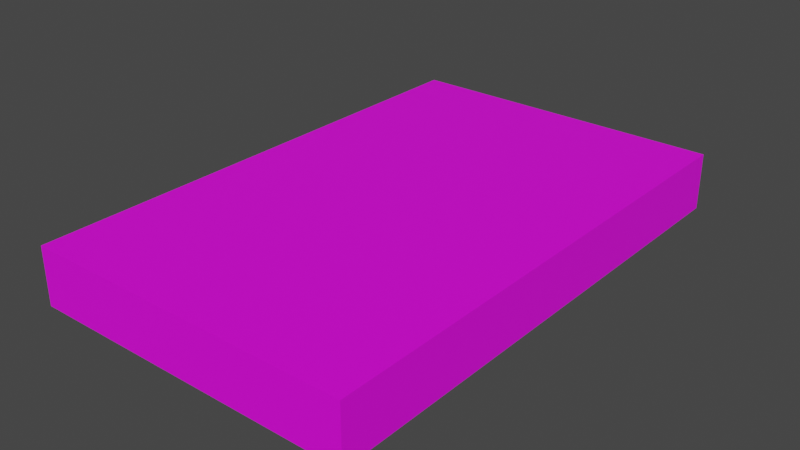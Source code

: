 # Source: spawnlink.blend  (saved by Blender 3.6.11; exported with 4.5.12 LTS)
import bpy
from mathutils import Matrix  # noqa: F401  (used for matrix-valued properties, if any)

bpy.ops.wm.read_factory_settings(use_empty=True)
scene = bpy.context.scene
scene.name = 'Scene'

# ---- collections
col_collection = bpy.data.collections.new('Collection'); scene.collection.children.link(col_collection)

# ---- images (referenced by path relative to the original .blend; pixels are not part of the script)
import os
ASSET_DIR = os.environ.get("B2B_ASSET_DIR", "")  # directory of the original .blend (textures are referenced by path, not embedded)
HERE = os.path.dirname(os.path.abspath(__file__))  # packed textures are extracted next to this script under _unpacked/

def load_image(name, relpath, width, height, colorspace="sRGB"):
    """Load a texture the original file referenced (path relative to the .blend, or extracted next to this script)."""
    p = next((c for c in (os.path.join(HERE, relpath), os.path.join(ASSET_DIR, relpath)) if relpath and os.path.exists(c)), "")
    if p:
        img = bpy.data.images.load(p, check_existing=True)
        img.name = name
    else:  # same state as the original file: an image datablock whose file is absent (Cycles renders it pink)
        img = bpy.data.images.new(name, width, height)
        img.source = "FILE"
        img.filepath = "//" + (relpath or name)
    img.colorspace_settings.name = colorspace
    return img
img_uv_sideplat_purple_painted_png = load_image('UV_sideplat_PURPLE-PAINTED.png', 'UV_sideplat_PURPLE-PAINTED.png', 1024, 1024, 'sRGB')
img_uv_sideplat_yellow_painted_png = load_image('UV_sideplat_YELLOW-PAINTED.png', 'UV_sideplat_YELLOW-PAINTED.png', 1024, 1024, 'sRGB')

# ---- materials (node trees are filled in below, after node groups)
mat_material = bpy.data.materials.new('Material')
mat_material.alpha_threshold = 0.0
mat_material.use_transparent_shadow = False
mat_material.roughness = 0.5
mat_material.line_color = (0.0, 0.0, 0.0, 1.0)
mat_material_001 = bpy.data.materials.new('Material.001')
mat_material_001.use_transparent_shadow = False

# ---- material node trees
mat_material.use_nodes = True; mat_material.node_tree.nodes.clear()
_N = mat_material.node_tree.nodes; _L = mat_material.node_tree.links
n0 = _N.new('ShaderNodeOutputMaterial'); n0.name = 'Material Output'; n0.location = (300, 300)
n1 = _N.new('ShaderNodeBsdfPrincipled'); n1.name = 'Principled BSDF'; n1.location = (10, 300)
n1.distribution = 'GGX'
n1.subsurface_method = 'RANDOM_WALK_SKIN'
n1.inputs[3].default_value = 1.45
n1.inputs[27].default_value = (0.0, 0.0, 0.0, 1.0)
n1.inputs[28].default_value = 1.0
n2 = _N.new('ShaderNodeTexImage'); n2.name = 'Image Texture'; n2.location = (-280, 280)
n2.image = img_uv_sideplat_purple_painted_png
_L.new(n1.outputs[0], n0.inputs[0])
_L.new(n2.outputs[0], n1.inputs[0])
n0.is_active_output = True
mat_material_001.use_nodes = True; mat_material_001.node_tree.nodes.clear()
_N = mat_material_001.node_tree.nodes; _L = mat_material_001.node_tree.links
n0 = _N.new('ShaderNodeBsdfPrincipled'); n0.name = 'Principled BSDF'; n0.location = (10, 300)
n0.distribution = 'GGX'
n0.subsurface_method = 'RANDOM_WALK_SKIN'
n0.inputs[3].default_value = 1.45
n0.inputs[27].default_value = (0.0, 0.0, 0.0, 1.0)
n0.inputs[28].default_value = 1.0
n1 = _N.new('ShaderNodeOutputMaterial'); n1.name = 'Material Output'; n1.location = (300, 300)
n2 = _N.new('ShaderNodeTexImage'); n2.name = 'Image Texture'; n2.location = (-280, 280)
n2.image = img_uv_sideplat_yellow_painted_png
_L.new(n0.outputs[0], n1.inputs[0])
_L.new(n2.outputs[0], n0.inputs[0])
n1.is_active_output = True

# ---- world
world_world = bpy.data.worlds.new('World'); scene.world = world_world
world_world.use_nodes = True; world_world.node_tree.nodes.clear()
_N = world_world.node_tree.nodes; _L = world_world.node_tree.links
n0 = _N.new('ShaderNodeOutputWorld'); n0.name = 'World Output'; n0.location = (300, 300)
n1 = _N.new('ShaderNodeBackground'); n1.name = 'Background'; n1.location = (10, 300)
n1.inputs[0].default_value = (0.05088, 0.05088, 0.05088, 1.0)
_L.new(n1.outputs[0], n0.inputs[0])
n0.is_active_output = True
world_world.color = (0.05088, 0.05088, 0.05088)
world_world.use_sun_shadow = False
world_world.sun_shadow_jitter_overblur = 0.0

# ---- meshes
me_cube = bpy.data.meshes.new('Cube')
me_cube.from_pydata([(1.0, 1.0, 1.0), (1.0, 1.0, -1.0), (1.0, -1.0, 1.0), (1.0, -1.0, -1.0), (-1.0, 1.0, 1.0), (-1.0, 1.0, -1.0), (-1.0, -1.0, 1.0), (-1.0, -1.0, -1.0)], [], [(0, 4, 6, 2), (3, 2, 6, 7), (7, 6, 4, 5), (5, 1, 3, 7), (1, 0, 2, 3), (5, 4, 0, 1)])
_uv = me_cube.uv_layers.new(name='UVMap')
_uv.uv.foreach_set('vector', [0.5089, 0.0126, 0.5089, 0.2563, 0.2652, 0.2563, 0.2652, 0.0126, 0.006351, 0.0126, 0.2501, 0.0126, 0.2501, 0.2563, 0.006351, 0.2563, 0.006351, 0.2563, 0.2501, 0.2563, 0.2501, 0.5, 0.006351, 0.5, 0.5089, 0.2665, 0.5089, 0.5102, 0.2652, 0.5102, 0.2652, 0.2665, 0.006351, 0.7437, 0.2501, 0.7437, 0.2501, 0.9874, 0.006351, 0.9874, 0.006351, 0.5, 0.2501, 0.5, 0.2501, 0.7437, 0.006351, 0.7437])
me_cube.materials.append(mat_material)
me_cube.materials.append(mat_material_001)
me_cube.use_mirror_vertex_groups = False
me_cube.update()

# ---- objects
ob_cube = bpy.data.objects.new('Cube', me_cube)

# ---- transforms, parenting, visibility, modifiers, constraints
ob_cube.location = (0.0, 0.0, 0.0)
ob_cube.scale = (5.75, 9.0, 1.0)
ob_cube.lock_rotations_4d = False
ob_cube.empty_display_type = 'ARROWS'
ob_cube.lineart.crease_threshold = 0.0

# ---- collection membership
col_collection.objects.link(ob_cube)

# ---- scene / render settings (as saved in the file)
scene.frame_start = 1; scene.frame_end = 250; scene.frame_set(1)
scene.render.engine = 'BLENDER_EEVEE_NEXT'
scene.cycles.sampling_pattern = 'TABULATED_SOBOL'
scene.view_settings.view_transform = 'Filmic'
bpy.context.view_layer.update()

# ---- added for rendering (the .blend has no active camera and no usable light): camera, sun
cam_auto = bpy.data.cameras.new('AutoCamera')
cam_auto.lens = 50.0
cam_auto.sensor_width = 36.0
cam_auto.clip_end = 1000.0
ob_auto_camera = bpy.data.objects.new('AutoCamera', cam_auto)
scene.collection.objects.link(ob_auto_camera)
ob_auto_camera.location = (19.8492, -23.8191, 15.8794)
ob_auto_camera.rotation_euler = (1.09748, -7.21219e-08, 0.694738)
scene.camera = ob_auto_camera
light_auto_sun = bpy.data.lights.new('AutoSun', 'SUN')
light_auto_sun.energy = 3.0
light_auto_sun.angle = 0.0523599
ob_auto_sun = bpy.data.objects.new('AutoSun', light_auto_sun)
scene.collection.objects.link(ob_auto_sun)
ob_auto_sun.rotation_euler = (0.872665, 0.174533, 0.523599)
bpy.context.view_layer.update()
